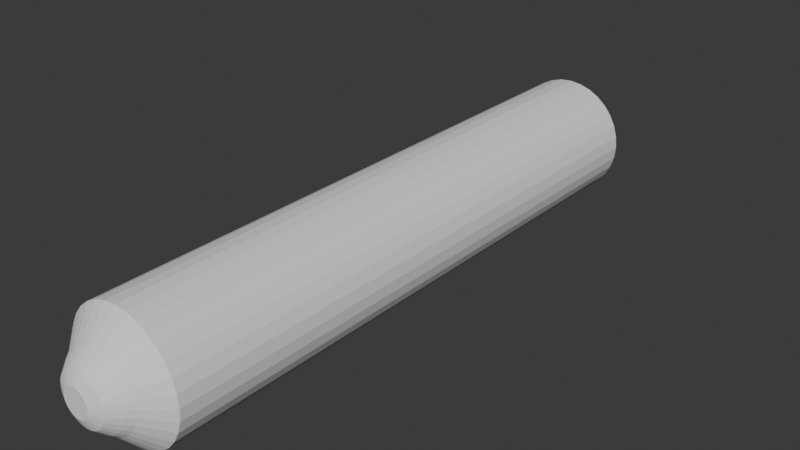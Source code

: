 # Source: stretching_hand.blend  (saved by Blender 4.0.36; exported with 4.5.12 LTS)
import bpy
from mathutils import Matrix  # noqa: F401  (used for matrix-valued properties, if any)

bpy.ops.wm.read_factory_settings(use_empty=True)
scene = bpy.context.scene
scene.name = 'Scene'

# ---- collections
col_collection = bpy.data.collections.new('Collection'); scene.collection.children.link(col_collection)

# ---- world
world_world = bpy.data.worlds.new('World'); scene.world = world_world
world_world.use_nodes = True; world_world.node_tree.nodes.clear()
_N = world_world.node_tree.nodes; _L = world_world.node_tree.links
n0 = _N.new('ShaderNodeOutputWorld'); n0.name = 'World Output'; n0.location = (300, 300)
n1 = _N.new('ShaderNodeBackground'); n1.name = 'Background'; n1.location = (10, 300)
n1.inputs[0].default_value = (0.05088, 0.05088, 0.05088, 1.0)
_L.new(n1.outputs[0], n0.inputs[0])
n0.is_active_output = True
world_world.color = (0.05088, 0.05088, 0.05088)
world_world.use_sun_shadow = False
world_world.sun_shadow_jitter_overblur = 0.0

# ---- meshes
me_cylinder = bpy.data.meshes.new('Cylinder')
me_cylinder.from_pydata([(-0.05636, 1.063, 0.03625), (0.0, -1.143, 0.04599), (-0.04445, 1.063, 0.03507), (0.008972, -1.143, 0.04511), (-0.033, 1.063, 0.0316), (0.0176, -1.143, 0.04249), (-0.02244, 1.063, 0.02596), (0.02555, -1.143, 0.03824), (-0.01319, 1.063, 0.01836), (0.03252, -1.143, 0.03252), (-0.005592, 1.063, 0.00911), (0.03824, -1.143, 0.02555), (5.044e-05, 1.063, -0.001447), (0.04249, -1.143, 0.0176), (0.003525, 1.063, -0.0129), (0.0451, -1.143, 0.008972), (0.004698, 1.063, -0.02481), (0.04599, -1.143, 9.256e-08), (0.003525, 1.063, -0.03673), (0.0451, -1.143, -0.008972), (5.044e-05, 1.063, -0.04818), (0.04249, -1.143, -0.0176), (-0.005592, 1.063, -0.05874), (0.03824, -1.143, -0.02555), (-0.01319, 1.063, -0.06799), (0.03252, -1.143, -0.03252), (-0.02244, 1.063, -0.07558), (0.02555, -1.143, -0.03824), (-0.033, 1.063, -0.08123), (0.0176, -1.143, -0.04249), (-0.04445, 1.063, -0.0847), (0.008972, -1.143, -0.0451), (-0.05636, 1.063, -0.08587), (0.0, -1.143, -0.04599), (-0.06827, 1.063, -0.0847), (-0.008972, -1.143, -0.0451), (-0.07973, 1.063, -0.08123), (-0.0176, -1.143, -0.04249), (-0.09029, 1.063, -0.07558), (-0.02555, -1.143, -0.03824), (-0.09954, 1.063, -0.06799), (-0.03252, -1.143, -0.03252), (-0.1071, 1.063, -0.05874), (-0.03824, -1.143, -0.02555), (-0.1128, 1.063, -0.04818), (-0.04249, -1.143, -0.0176), (-0.1162, 1.063, -0.03673), (-0.0451, -1.143, -0.008972), (-0.1174, 1.063, -0.02481), (-0.04599, -1.143, 9.256e-08), (-0.1162, 1.063, -0.0129), (-0.0451, -1.143, 0.008972), (-0.1128, 1.063, -0.001447), (-0.04249, -1.143, 0.0176), (-0.1071, 1.063, 0.00911), (-0.03824, -1.143, 0.02555), (-0.09954, 1.063, 0.01836), (-0.03252, -1.143, 0.03252), (-0.09029, 1.063, 0.02596), (-0.02555, -1.143, 0.03824), (-0.07973, 1.063, 0.0316), (-0.0176, -1.143, 0.04249), (-0.06827, 1.063, 0.03507), (-0.008972, -1.143, 0.04511), (0.03983, -1.002, 0.2002), (0.0, -1.002, 0.2042), (0.07813, -1.002, 0.1886), (0.1134, -1.002, 0.1697), (0.1444, -1.002, 0.1444), (0.1697, -1.002, 0.1134), (0.1886, -1.002, 0.07813), (0.2002, -1.002, 0.03983), (0.2042, -1.002, 7.577e-08), (0.2002, -1.002, -0.03983), (0.1886, -1.002, -0.07812), (0.1697, -1.002, -0.1134), (0.1444, -1.002, -0.1444), (0.1134, -1.002, -0.1697), (0.07813, -1.002, -0.1886), (0.03983, -1.002, -0.2002), (0.0, -1.002, -0.2042), (-0.03983, -1.002, -0.2002), (-0.07813, -1.002, -0.1886), (-0.1134, -1.002, -0.1697), (-0.1444, -1.002, -0.1444), (-0.1697, -1.002, -0.1134), (-0.1886, -1.002, -0.07812), (-0.2002, -1.002, -0.03983), (-0.2042, -1.002, 7.577e-08), (-0.2002, -1.002, 0.03983), (-0.1886, -1.002, 0.07813), (-0.1697, -1.002, 0.1134), (-0.1444, -1.002, 0.1444), (-0.1134, -1.002, 0.1697), (-0.07813, -1.002, 0.1886), (-0.03983, -1.002, 0.2002), (0.02533, -1.07, 0.1273), (0.0, -1.07, 0.1298), (0.04968, -1.07, 0.1199), (0.07213, -1.07, 0.108), (0.0918, -1.07, 0.0918), (0.108, -1.07, 0.07213), (0.1199, -1.07, 0.04968), (0.1273, -1.07, 0.02533), (0.1298, -1.07, 8.382e-08), (0.1273, -1.07, -0.02533), (0.1199, -1.07, -0.04968), (0.108, -1.07, -0.07213), (0.0918, -1.07, -0.0918), (0.07213, -1.07, -0.108), (0.04968, -1.07, -0.1199), (0.02533, -1.07, -0.1273), (0.0, -1.07, -0.1298), (-0.02533, -1.07, -0.1273), (-0.04968, -1.07, -0.1199), (-0.07213, -1.07, -0.108), (-0.0918, -1.07, -0.0918), (-0.108, -1.07, -0.07213), (-0.1199, -1.07, -0.04968), (-0.1273, -1.07, -0.02533), (-0.1298, -1.07, 8.382e-08), (-0.1273, -1.07, 0.02533), (-0.1199, -1.07, 0.04968), (-0.108, -1.07, 0.07213), (-0.0918, -1.07, 0.0918), (-0.07213, -1.07, 0.108), (-0.04968, -1.07, 0.1199), (-0.02533, -1.07, 0.1273), (0.02188, -1.093, 0.11), (0.0, -1.093, 0.1122), (0.04293, -1.093, 0.1036), (0.06232, -1.093, 0.09327), (0.07932, -1.093, 0.07932), (0.09327, -1.093, 0.06232), (0.1036, -1.093, 0.04293), (0.11, -1.093, 0.02188), (0.1122, -1.093, 8.658e-08), (0.11, -1.093, -0.02188), (0.1036, -1.093, -0.04293), (0.09327, -1.093, -0.06232), (0.07932, -1.093, -0.07932), (0.06232, -1.093, -0.09327), (0.04293, -1.093, -0.1036), (0.02188, -1.093, -0.11), (0.0, -1.093, -0.1122), (-0.02188, -1.093, -0.11), (-0.04293, -1.093, -0.1036), (-0.06232, -1.093, -0.09327), (-0.07932, -1.093, -0.07932), (-0.09327, -1.093, -0.06232), (-0.1036, -1.093, -0.04293), (-0.11, -1.093, -0.02188), (-0.1122, -1.093, 8.658e-08), (-0.11, -1.093, 0.02188), (-0.1036, -1.093, 0.04293), (-0.09327, -1.093, 0.06232), (-0.07932, -1.093, 0.07932), (-0.06232, -1.093, 0.09327), (-0.04293, -1.093, 0.1036), (-0.02188, -1.093, 0.11), (0.01609, -1.126, 0.08089), (0.0, -1.126, 0.08248), (0.03156, -1.126, 0.0762), (0.04582, -1.126, 0.06858), (0.05832, -1.126, 0.05832), (0.06858, -1.126, 0.04582), (0.0762, -1.126, 0.03156), (0.08089, -1.126, 0.01609), (0.08248, -1.126, 9.05e-08), (0.08089, -1.126, -0.01609), (0.0762, -1.126, -0.03156), (0.06858, -1.126, -0.04582), (0.05832, -1.126, -0.05832), (0.04582, -1.126, -0.06858), (0.03156, -1.126, -0.0762), (0.01609, -1.126, -0.08089), (0.0, -1.126, -0.08248), (-0.01609, -1.126, -0.08089), (-0.03156, -1.126, -0.0762), (-0.04582, -1.126, -0.06858), (-0.05832, -1.126, -0.05832), (-0.06858, -1.126, -0.04582), (-0.0762, -1.126, -0.03156), (-0.08089, -1.126, -0.01609), (-0.08248, -1.126, 9.05e-08), (-0.08089, -1.126, 0.01609), (-0.0762, -1.126, 0.03156), (-0.06858, -1.126, 0.04582), (-0.05832, -1.126, 0.05832), (-0.04582, -1.126, 0.06858), (-0.03156, -1.126, 0.0762), (-0.01609, -1.126, 0.08089), (-0.006103, 1.007, 0.2015), (0.03372, 1.007, 0.1975), (0.07202, 1.007, 0.1859), (0.1073, 1.007, 0.1671), (0.1383, 1.007, 0.1417), (0.1636, 1.007, 0.1107), (0.1825, 1.007, 0.07544), (0.1941, 1.007, 0.03714), (0.198, 1.007, -0.002687), (0.1941, 1.007, -0.04251), (0.1825, 1.007, -0.08081), (0.1636, 1.007, -0.1161), (0.1383, 1.007, -0.147), (0.1073, 1.007, -0.1724), (0.07202, 1.007, -0.1913), (0.03372, 1.007, -0.2029), (-0.006103, 1.007, -0.2068), (-0.04593, 1.007, -0.2029), (-0.08423, 1.007, -0.1913), (-0.1195, 1.007, -0.1724), (-0.1505, 1.007, -0.147), (-0.1758, 1.007, -0.1161), (-0.1947, 1.007, -0.08081), (-0.2063, 1.007, -0.04251), (-0.2103, 1.007, -0.002687), (-0.2063, 1.007, 0.03714), (-0.1947, 1.007, 0.07544), (-0.1758, 1.007, 0.1107), (-0.1505, 1.007, 0.1417), (-0.1195, 1.007, 0.1671), (-0.08423, 1.007, 0.1859), (-0.04593, 1.007, 0.1975), (-0.01671, 1.019, 0.1687), (0.01764, 1.019, 0.1653), (0.05067, 1.019, 0.1553), (0.0811, 1.019, 0.139), (0.1078, 1.019, 0.1171), (0.1297, 1.019, 0.09046), (0.1459, 1.019, 0.06002), (0.156, 1.019, 0.02699), (0.1593, 1.019, -0.007355), (0.156, 1.019, -0.0417), (0.1459, 1.019, -0.07473), (0.1297, 1.019, -0.1052), (0.1078, 1.019, -0.1318), (0.0811, 1.019, -0.1537), (0.05067, 1.019, -0.17), (0.01764, 1.019, -0.18), (-0.01671, 1.019, -0.1834), (-0.05105, 1.019, -0.18), (-0.08408, 1.019, -0.17), (-0.1145, 1.019, -0.1537), (-0.1412, 1.019, -0.1318), (-0.1631, 1.019, -0.1052), (-0.1794, 1.019, -0.07473), (-0.1894, 1.019, -0.0417), (-0.1928, 1.019, -0.007355), (-0.1894, 1.019, 0.02699), (-0.1794, 1.019, 0.06002), (-0.1631, 1.019, 0.09046), (-0.1412, 1.019, 0.1171), (-0.1145, 1.019, 0.139), (-0.08408, 1.019, 0.1553), (-0.05105, 1.019, 0.1653), (-0.02789, 1.031, 0.1393), (0.001689, 1.031, 0.1364), (0.03013, 1.031, 0.1278), (0.05634, 1.031, 0.1138), (0.07932, 1.031, 0.09493), (0.09817, 1.031, 0.07195), (0.1122, 1.031, 0.04574), (0.1208, 1.031, 0.0173), (0.1237, 1.031, -0.01228), (0.1208, 1.031, -0.04186), (0.1122, 1.031, -0.0703), (0.09817, 1.031, -0.09651), (0.07932, 1.031, -0.1195), (0.05634, 1.031, -0.1383), (0.03013, 1.031, -0.1523), (0.001689, 1.031, -0.161), (-0.02789, 1.031, -0.1639), (-0.05747, 1.031, -0.161), (-0.08591, 1.031, -0.1523), (-0.1121, 1.031, -0.1383), (-0.1351, 1.031, -0.1195), (-0.1539, 1.031, -0.09651), (-0.168, 1.031, -0.0703), (-0.1766, 1.031, -0.04186), (-0.1795, 1.031, -0.01228), (-0.1766, 1.031, 0.0173), (-0.168, 1.031, 0.04574), (-0.1539, 1.031, 0.07195), (-0.1351, 1.031, 0.09493), (-0.1121, 1.031, 0.1138), (-0.08591, 1.031, 0.1278), (-0.05747, 1.031, 0.1364), (-0.04045, 1.045, 0.1063), (-0.01624, 1.045, 0.1039), (0.007034, 1.045, 0.09683), (0.02849, 1.045, 0.08536), (0.04729, 1.045, 0.06993), (0.06272, 1.045, 0.05113), (0.07419, 1.045, 0.02968), (0.08125, 1.045, 0.006399), (0.08363, 1.045, -0.01781), (0.08125, 1.045, -0.04202), (0.07419, 1.045, -0.06529), (0.06272, 1.045, -0.08675), (0.04729, 1.045, -0.1055), (0.02849, 1.045, -0.121), (0.007034, 1.045, -0.1324), (-0.01624, 1.045, -0.1395), (-0.04045, 1.045, -0.1419), (-0.06466, 1.045, -0.1395), (-0.08794, 1.045, -0.1324), (-0.1094, 1.045, -0.121), (-0.1282, 1.045, -0.1055), (-0.1436, 1.045, -0.08675), (-0.1551, 1.045, -0.06529), (-0.1622, 1.045, -0.04202), (-0.1645, 1.045, -0.01781), (-0.1622, 1.045, 0.006399), (-0.1551, 1.045, 0.02968), (-0.1436, 1.045, 0.05113), (-0.1282, 1.045, 0.06993), (-0.1094, 1.045, 0.08536), (-0.08794, 1.045, 0.09683), (-0.06466, 1.045, 0.1039), (-0.0527, 1.059, 0.06582), (-0.03533, 1.059, 0.06411), (-0.01863, 1.059, 0.05904), (-0.003243, 1.059, 0.05082), (0.01025, 1.059, 0.03975), (0.02132, 1.059, 0.02626), (0.02954, 1.059, 0.01087), (0.03461, 1.059, -0.005834), (0.03632, 1.059, -0.0232), (0.03461, 1.059, -0.04057), (0.02954, 1.059, -0.05727), (0.02132, 1.059, -0.07266), (0.01025, 1.059, -0.08615), (-0.003243, 1.059, -0.09722), (-0.01863, 1.059, -0.1054), (-0.03533, 1.059, -0.1105), (-0.0527, 1.059, -0.1122), (-0.07007, 1.059, -0.1105), (-0.08677, 1.059, -0.1054), (-0.1022, 1.059, -0.09722), (-0.1156, 1.059, -0.08615), (-0.1267, 1.059, -0.07266), (-0.1349, 1.059, -0.05727), (-0.14, 1.059, -0.04057), (-0.1417, 1.059, -0.0232), (-0.14, 1.059, -0.005834), (-0.1349, 1.059, 0.01087), (-0.1267, 1.059, 0.02626), (-0.1156, 1.059, 0.03975), (-0.1022, 1.059, 0.05082), (-0.08677, 1.059, 0.05904), (-0.07007, 1.059, 0.06411)], [], [(192, 65, 64, 193), (193, 64, 66, 194), (194, 66, 67, 195), (195, 67, 68, 196), (196, 68, 69, 197), (197, 69, 70, 198), (198, 70, 71, 199), (199, 71, 72, 200), (200, 72, 73, 201), (201, 73, 74, 202), (202, 74, 75, 203), (203, 75, 76, 204), (204, 76, 77, 205), (205, 77, 78, 206), (206, 78, 79, 207), (207, 79, 80, 208), (208, 80, 81, 209), (209, 81, 82, 210), (210, 82, 83, 211), (211, 83, 84, 212), (212, 84, 85, 213), (213, 85, 86, 214), (214, 86, 87, 215), (215, 87, 88, 216), (216, 88, 89, 217), (217, 89, 90, 218), (218, 90, 91, 219), (219, 91, 92, 220), (220, 92, 93, 221), (221, 93, 94, 222), (3, 1, 63, 61, 59, 57, 55, 53, 51, 49, 47, 45, 43, 41, 39, 37, 35, 33, 31, 29, 27, 25, 23, 21, 19, 17, 15, 13, 11, 9, 7, 5), (222, 94, 95, 223), (223, 95, 65, 192), (0, 2, 4, 6, 8, 10, 12, 14, 16, 18, 20, 22, 24, 26, 28, 30, 32, 34, 36, 38, 40, 42, 44, 46, 48, 50, 52, 54, 56, 58, 60, 62), (97, 96, 64, 65), (96, 98, 66, 64), (98, 99, 67, 66), (99, 100, 68, 67), (100, 101, 69, 68), (101, 102, 70, 69), (102, 103, 71, 70), (103, 104, 72, 71), (104, 105, 73, 72), (105, 106, 74, 73), (106, 107, 75, 74), (107, 108, 76, 75), (108, 109, 77, 76), (109, 110, 78, 77), (110, 111, 79, 78), (111, 112, 80, 79), (112, 113, 81, 80), (113, 114, 82, 81), (114, 115, 83, 82), (115, 116, 84, 83), (116, 117, 85, 84), (117, 118, 86, 85), (118, 119, 87, 86), (119, 120, 88, 87), (120, 121, 89, 88), (121, 122, 90, 89), (122, 123, 91, 90), (123, 124, 92, 91), (124, 125, 93, 92), (125, 126, 94, 93), (126, 127, 95, 94), (127, 97, 65, 95), (129, 128, 96, 97), (128, 130, 98, 96), (130, 131, 99, 98), (131, 132, 100, 99), (132, 133, 101, 100), (133, 134, 102, 101), (134, 135, 103, 102), (135, 136, 104, 103), (136, 137, 105, 104), (137, 138, 106, 105), (138, 139, 107, 106), (139, 140, 108, 107), (140, 141, 109, 108), (141, 142, 110, 109), (142, 143, 111, 110), (143, 144, 112, 111), (144, 145, 113, 112), (145, 146, 114, 113), (146, 147, 115, 114), (147, 148, 116, 115), (148, 149, 117, 116), (149, 150, 118, 117), (150, 151, 119, 118), (151, 152, 120, 119), (152, 153, 121, 120), (153, 154, 122, 121), (154, 155, 123, 122), (155, 156, 124, 123), (156, 157, 125, 124), (157, 158, 126, 125), (158, 159, 127, 126), (159, 129, 97, 127), (161, 160, 128, 129), (160, 162, 130, 128), (162, 163, 131, 130), (163, 164, 132, 131), (164, 165, 133, 132), (165, 166, 134, 133), (166, 167, 135, 134), (167, 168, 136, 135), (168, 169, 137, 136), (169, 170, 138, 137), (170, 171, 139, 138), (171, 172, 140, 139), (172, 173, 141, 140), (173, 174, 142, 141), (174, 175, 143, 142), (175, 176, 144, 143), (176, 177, 145, 144), (177, 178, 146, 145), (178, 179, 147, 146), (179, 180, 148, 147), (180, 181, 149, 148), (181, 182, 150, 149), (182, 183, 151, 150), (183, 184, 152, 151), (184, 185, 153, 152), (185, 186, 154, 153), (186, 187, 155, 154), (187, 188, 156, 155), (188, 189, 157, 156), (189, 190, 158, 157), (190, 191, 159, 158), (191, 161, 129, 159), (1, 3, 160, 161), (3, 5, 162, 160), (5, 7, 163, 162), (7, 9, 164, 163), (9, 11, 165, 164), (11, 13, 166, 165), (13, 15, 167, 166), (15, 17, 168, 167), (17, 19, 169, 168), (19, 21, 170, 169), (21, 23, 171, 170), (23, 25, 172, 171), (25, 27, 173, 172), (27, 29, 174, 173), (29, 31, 175, 174), (31, 33, 176, 175), (33, 35, 177, 176), (35, 37, 178, 177), (37, 39, 179, 178), (39, 41, 180, 179), (41, 43, 181, 180), (43, 45, 182, 181), (45, 47, 183, 182), (47, 49, 184, 183), (49, 51, 185, 184), (51, 53, 186, 185), (53, 55, 187, 186), (55, 57, 188, 187), (57, 59, 189, 188), (59, 61, 190, 189), (61, 63, 191, 190), (63, 1, 161, 191), (225, 224, 192, 193), (226, 225, 193, 194), (227, 226, 194, 195), (228, 227, 195, 196), (229, 228, 196, 197), (230, 229, 197, 198), (231, 230, 198, 199), (232, 231, 199, 200), (233, 232, 200, 201), (234, 233, 201, 202), (235, 234, 202, 203), (236, 235, 203, 204), (237, 236, 204, 205), (238, 237, 205, 206), (239, 238, 206, 207), (240, 239, 207, 208), (241, 240, 208, 209), (242, 241, 209, 210), (243, 242, 210, 211), (244, 243, 211, 212), (245, 244, 212, 213), (246, 245, 213, 214), (247, 246, 214, 215), (248, 247, 215, 216), (249, 248, 216, 217), (250, 249, 217, 218), (251, 250, 218, 219), (252, 251, 219, 220), (253, 252, 220, 221), (254, 253, 221, 222), (255, 254, 222, 223), (224, 255, 223, 192), (257, 256, 224, 225), (258, 257, 225, 226), (259, 258, 226, 227), (260, 259, 227, 228), (261, 260, 228, 229), (262, 261, 229, 230), (263, 262, 230, 231), (264, 263, 231, 232), (265, 264, 232, 233), (266, 265, 233, 234), (267, 266, 234, 235), (268, 267, 235, 236), (269, 268, 236, 237), (270, 269, 237, 238), (271, 270, 238, 239), (272, 271, 239, 240), (273, 272, 240, 241), (274, 273, 241, 242), (275, 274, 242, 243), (276, 275, 243, 244), (277, 276, 244, 245), (278, 277, 245, 246), (279, 278, 246, 247), (280, 279, 247, 248), (281, 280, 248, 249), (282, 281, 249, 250), (283, 282, 250, 251), (284, 283, 251, 252), (285, 284, 252, 253), (286, 285, 253, 254), (287, 286, 254, 255), (256, 287, 255, 224), (289, 288, 256, 257), (290, 289, 257, 258), (291, 290, 258, 259), (292, 291, 259, 260), (293, 292, 260, 261), (294, 293, 261, 262), (295, 294, 262, 263), (296, 295, 263, 264), (297, 296, 264, 265), (298, 297, 265, 266), (299, 298, 266, 267), (300, 299, 267, 268), (301, 300, 268, 269), (302, 301, 269, 270), (303, 302, 270, 271), (304, 303, 271, 272), (305, 304, 272, 273), (306, 305, 273, 274), (307, 306, 274, 275), (308, 307, 275, 276), (309, 308, 276, 277), (310, 309, 277, 278), (311, 310, 278, 279), (312, 311, 279, 280), (313, 312, 280, 281), (314, 313, 281, 282), (315, 314, 282, 283), (316, 315, 283, 284), (317, 316, 284, 285), (318, 317, 285, 286), (319, 318, 286, 287), (288, 319, 287, 256), (321, 320, 288, 289), (322, 321, 289, 290), (323, 322, 290, 291), (324, 323, 291, 292), (325, 324, 292, 293), (326, 325, 293, 294), (327, 326, 294, 295), (328, 327, 295, 296), (329, 328, 296, 297), (330, 329, 297, 298), (331, 330, 298, 299), (332, 331, 299, 300), (333, 332, 300, 301), (334, 333, 301, 302), (335, 334, 302, 303), (336, 335, 303, 304), (337, 336, 304, 305), (338, 337, 305, 306), (339, 338, 306, 307), (340, 339, 307, 308), (341, 340, 308, 309), (342, 341, 309, 310), (343, 342, 310, 311), (344, 343, 311, 312), (345, 344, 312, 313), (346, 345, 313, 314), (347, 346, 314, 315), (348, 347, 315, 316), (349, 348, 316, 317), (350, 349, 317, 318), (351, 350, 318, 319), (320, 351, 319, 288), (2, 0, 320, 321), (4, 2, 321, 322), (6, 4, 322, 323), (8, 6, 323, 324), (10, 8, 324, 325), (12, 10, 325, 326), (14, 12, 326, 327), (16, 14, 327, 328), (18, 16, 328, 329), (20, 18, 329, 330), (22, 20, 330, 331), (24, 22, 331, 332), (26, 24, 332, 333), (28, 26, 333, 334), (30, 28, 334, 335), (32, 30, 335, 336), (34, 32, 336, 337), (36, 34, 337, 338), (38, 36, 338, 339), (40, 38, 339, 340), (42, 40, 340, 341), (44, 42, 341, 342), (46, 44, 342, 343), (48, 46, 343, 344), (50, 48, 344, 345), (52, 50, 345, 346), (54, 52, 346, 347), (56, 54, 347, 348), (58, 56, 348, 349), (60, 58, 349, 350), (62, 60, 350, 351), (0, 62, 351, 320)])
_uv = me_cylinder.uv_layers.new(name='UVMap')
_uv.uv.foreach_set('vector', [1.0, 0.5, 1.0, 1.0, 0.9688, 1.0, 0.9688, 0.5, 0.9688, 0.5, 0.9688, 1.0, 0.9375, 1.0, 0.9375, 0.5, 0.9375, 0.5, 0.9375, 1.0, 0.9062, 1.0, 0.9062, 0.5, 0.9062, 0.5, 0.9062, 1.0, 0.875, 1.0, 0.875, 0.5, 0.875, 0.5, 0.875, 1.0, 0.8438, 1.0, 0.8438, 0.5, 0.8438, 0.5, 0.8438, 1.0, 0.8125, 1.0, 0.8125, 0.5, 0.8125, 0.5, 0.8125, 1.0, 0.7812, 1.0, 0.7812, 0.5, 0.7812, 0.5, 0.7812, 1.0, 0.75, 1.0, 0.75, 0.5, 0.75, 0.5, 0.75, 1.0, 0.7188, 1.0, 0.7188, 0.5, 0.7188, 0.5, 0.7188, 1.0, 0.6875, 1.0, 0.6875, 0.5, 0.6875, 0.5, 0.6875, 1.0, 0.6562, 1.0, 0.6562, 0.5, 0.6562, 0.5, 0.6562, 1.0, 0.625, 1.0, 0.625, 0.5, 0.625, 0.5, 0.625, 1.0, 0.5938, 1.0, 0.5938, 0.5, 0.5938, 0.5, 0.5938, 1.0, 0.5625, 1.0, 0.5625, 0.5, 0.5625, 0.5, 0.5625, 1.0, 0.5312, 1.0, 0.5312, 0.5, 0.5312, 0.5, 0.5312, 1.0, 0.5, 1.0, 0.5, 0.5, 0.5, 0.5, 0.5, 1.0, 0.4688, 1.0, 0.4688, 0.5, 0.4688, 0.5, 0.4688, 1.0, 0.4375, 1.0, 0.4375, 0.5, 0.4375, 0.5, 0.4375, 1.0, 0.4062, 1.0, 0.4062, 0.5, 0.4062, 0.5, 0.4062, 1.0, 0.375, 1.0, 0.375, 0.5, 0.375, 0.5, 0.375, 1.0, 0.3438, 1.0, 0.3438, 0.5, 0.3438, 0.5, 0.3438, 1.0, 0.3125, 1.0, 0.3125, 0.5, 0.3125, 0.5, 0.3125, 1.0, 0.2812, 1.0, 0.2812, 0.5, 0.2812, 0.5, 0.2812, 1.0, 0.25, 1.0, 0.25, 0.5, 0.25, 0.5, 0.25, 1.0, 0.2188, 1.0, 0.2188, 0.5, 0.2188, 0.5, 0.2188, 1.0, 0.1875, 1.0, 0.1875, 0.5, 0.1875, 0.5, 0.1875, 1.0, 0.1562, 1.0, 0.1562, 0.5, 0.1562, 0.5, 0.1562, 1.0, 0.125, 1.0, 0.125, 0.5, 0.125, 0.5, 0.125, 1.0, 0.09375, 1.0, 0.09375, 0.5, 0.09375, 0.5, 0.09375, 1.0, 0.0625, 1.0, 0.0625, 0.5, 0.2605, 0.303, 0.25, 0.3041, 0.2395, 0.303, 0.2293, 0.2999, 0.22, 0.295, 0.2118, 0.2882, 0.205, 0.28, 0.2001, 0.2707, 0.197, 0.2605, 0.1959, 0.25, 0.197, 0.2395, 0.2001, 0.2293, 0.205, 0.22, 0.2118, 0.2118, 0.22, 0.205, 0.2293, 0.2001, 0.2395, 0.197, 0.25, 0.1959, 0.2605, 0.197, 0.2707, 0.2001, 0.28, 0.205, 0.2882, 0.2118, 0.295, 0.22, 0.2999, 0.2293, 0.303, 0.2395, 0.3041, 0.25, 0.303, 0.2605, 0.2999, 0.2707, 0.295, 0.28, 0.2882, 0.2882, 0.28, 0.295, 0.2707, 0.2999, 0.0625, 0.5, 0.0625, 1.0, 0.03125, 1.0, 0.03125, 0.5, 0.03125, 0.5, 0.03125, 1.0, 0.0, 1.0, 0.0, 0.5, 0.75, 0.3218, 0.764, 0.3204, 0.7775, 0.3163, 0.7899, 0.3097, 0.8008, 0.3008, 0.8097, 0.2899, 0.8163, 0.2775, 0.8204, 0.264, 0.8218, 0.25, 0.8204, 0.236, 0.8163, 0.2225, 0.8097, 0.2101, 0.8008, 0.1992, 0.7899, 0.1903, 0.7775, 0.1837, 0.764, 0.1796, 0.75, 0.1782, 0.736, 0.1796, 0.7225, 0.1837, 0.7101, 0.1903, 0.6992, 0.1992, 0.6903, 0.2101, 0.6837, 0.2225, 0.6796, 0.236, 0.6782, 0.25, 0.6796, 0.264, 0.6837, 0.2775, 0.6903, 0.2899, 0.6992, 0.3008, 0.7101, 0.3097, 0.7225, 0.3163, 0.736, 0.3204, 0.25, 0.4026, 0.2798, 0.3997, 0.2968, 0.4854, 0.25, 0.49, 0.2798, 0.3997, 0.3084, 0.391, 0.3418, 0.4717, 0.2968, 0.4854, 0.3084, 0.391, 0.3348, 0.3769, 0.3833, 0.4496, 0.3418, 0.4717, 0.3348, 0.3769, 0.3579, 0.3579, 0.4197, 0.4197, 0.3833, 0.4496, 0.3579, 0.3579, 0.3769, 0.3348, 0.4496, 0.3833, 0.4197, 0.4197, 0.3769, 0.3348, 0.391, 0.3084, 0.4717, 0.3418, 0.4496, 0.3833, 0.391, 0.3084, 0.3997, 0.2798, 0.4854, 0.2968, 0.4717, 0.3418, 0.3997, 0.2798, 0.4026, 0.25, 0.49, 0.25, 0.4854, 0.2968, 0.4026, 0.25, 0.3997, 0.2202, 0.4854, 0.2032, 0.49, 0.25, 0.3997, 0.2202, 0.391, 0.1916, 0.4717, 0.1582, 0.4854, 0.2032, 0.391, 0.1916, 0.3769, 0.1652, 0.4496, 0.1167, 0.4717, 0.1582, 0.3769, 0.1652, 0.3579, 0.1421, 0.4197, 0.08029, 0.4496, 0.1167, 0.3579, 0.1421, 0.3348, 0.1231, 0.3833, 0.05045, 0.4197, 0.08029, 0.3348, 0.1231, 0.3084, 0.109, 0.3418, 0.02827, 0.3833, 0.05045, 0.3084, 0.109, 0.2798, 0.1003, 0.2968, 0.01461, 0.3418, 0.02827, 0.2798, 0.1003, 0.25, 0.09737, 0.25, 0.01, 0.2968, 0.01461, 0.25, 0.09737, 0.2202, 0.1003, 0.2032, 0.01461, 0.25, 0.01, 0.2202, 0.1003, 0.1916, 0.109, 0.1582, 0.02827, 0.2032, 0.01461, 0.1916, 0.109, 0.1652, 0.1231, 0.1167, 0.05045, 0.1582, 0.02827, 0.1652, 0.1231, 0.1421, 0.1421, 0.08029, 0.08029, 0.1167, 0.05045, 0.1421, 0.1421, 0.1231, 0.1652, 0.05045, 0.1167, 0.08029, 0.08029, 0.1231, 0.1652, 0.109, 0.1916, 0.02827, 0.1582, 0.05045, 0.1167, 0.109, 0.1916, 0.1003, 0.2202, 0.01461, 0.2032, 0.02827, 0.1582, 0.1003, 0.2202, 0.09737, 0.25, 0.01, 0.25, 0.01461, 0.2032, 0.09737, 0.25, 0.1003, 0.2798, 0.01461, 0.2968, 0.01, 0.25, 0.1003, 0.2798, 0.109, 0.3084, 0.02827, 0.3418, 0.01461, 0.2968, 0.109, 0.3084, 0.1231, 0.3348, 0.05045, 0.3833, 0.02827, 0.3418, 0.1231, 0.3348, 0.1421, 0.3579, 0.08029, 0.4197, 0.05045, 0.3833, 0.1421, 0.3579, 0.1652, 0.3769, 0.1167, 0.4496, 0.08029, 0.4197, 0.1652, 0.3769, 0.1916, 0.391, 0.1582, 0.4717, 0.1167, 0.4496, 0.1916, 0.391, 0.2202, 0.3997, 0.2032, 0.4854, 0.1582, 0.4717, 0.2202, 0.3997, 0.25, 0.4026, 0.25, 0.49, 0.2032, 0.4854, 0.25, 0.3819, 0.2757, 0.3793, 0.2798, 0.3997, 0.25, 0.4026, 0.2757, 0.3793, 0.3005, 0.3718, 0.3084, 0.391, 0.2798, 0.3997, 0.3005, 0.3718, 0.3233, 0.3596, 0.3348, 0.3769, 0.3084, 0.391, 0.3233, 0.3596, 0.3432, 0.3432, 0.3579, 0.3579, 0.3348, 0.3769, 0.3432, 0.3432, 0.3596, 0.3233, 0.3769, 0.3348, 0.3579, 0.3579, 0.3596, 0.3233, 0.3718, 0.3005, 0.391, 0.3084, 0.3769, 0.3348, 0.3718, 0.3005, 0.3793, 0.2757, 0.3997, 0.2798, 0.391, 0.3084, 0.3793, 0.2757, 0.3819, 0.25, 0.4026, 0.25, 0.3997, 0.2798, 0.3819, 0.25, 0.3793, 0.2243, 0.3997, 0.2202, 0.4026, 0.25, 0.3793, 0.2243, 0.3718, 0.1995, 0.391, 0.1916, 0.3997, 0.2202, 0.3718, 0.1995, 0.3596, 0.1767, 0.3769, 0.1652, 0.391, 0.1916, 0.3596, 0.1767, 0.3432, 0.1568, 0.3579, 0.1421, 0.3769, 0.1652, 0.3432, 0.1568, 0.3233, 0.1404, 0.3348, 0.1231, 0.3579, 0.1421, 0.3233, 0.1404, 0.3005, 0.1282, 0.3084, 0.109, 0.3348, 0.1231, 0.3005, 0.1282, 0.2757, 0.1207, 0.2798, 0.1003, 0.3084, 0.109, 0.2757, 0.1207, 0.25, 0.1181, 0.25, 0.09737, 0.2798, 0.1003, 0.25, 0.1181, 0.2243, 0.1207, 0.2202, 0.1003, 0.25, 0.09737, 0.2243, 0.1207, 0.1995, 0.1282, 0.1916, 0.109, 0.2202, 0.1003, 0.1995, 0.1282, 0.1767, 0.1404, 0.1652, 0.1231, 0.1916, 0.109, 0.1767, 0.1404, 0.1568, 0.1568, 0.1421, 0.1421, 0.1652, 0.1231, 0.1568, 0.1568, 0.1404, 0.1767, 0.1231, 0.1652, 0.1421, 0.1421, 0.1404, 0.1767, 0.1282, 0.1995, 0.109, 0.1916, 0.1231, 0.1652, 0.1282, 0.1995, 0.1207, 0.2243, 0.1003, 0.2202, 0.109, 0.1916, 0.1207, 0.2243, 0.1181, 0.25, 0.09737, 0.25, 0.1003, 0.2202, 0.1181, 0.25, 0.1207, 0.2757, 0.1003, 0.2798, 0.09737, 0.25, 0.1207, 0.2757, 0.1282, 0.3005, 0.109, 0.3084, 0.1003, 0.2798, 0.1282, 0.3005, 0.1404, 0.3233, 0.1231, 0.3348, 0.109, 0.3084, 0.1404, 0.3233, 0.1568, 0.3432, 0.1421, 0.3579, 0.1231, 0.3348, 0.1568, 0.3432, 0.1767, 0.3596, 0.1652, 0.3769, 0.1421, 0.3579, 0.1767, 0.3596, 0.1995, 0.3718, 0.1916, 0.391, 0.1652, 0.3769, 0.1995, 0.3718, 0.2243, 0.3793, 0.2202, 0.3997, 0.1916, 0.391, 0.2243, 0.3793, 0.25, 0.3819, 0.25, 0.4026, 0.2202, 0.3997, 0.25, 0.347, 0.2689, 0.3451, 0.2757, 0.3793, 0.25, 0.3819, 0.2689, 0.3451, 0.2871, 0.3396, 0.3005, 0.3718, 0.2757, 0.3793, 0.2871, 0.3396, 0.3039, 0.3306, 0.3233, 0.3596, 0.3005, 0.3718, 0.3039, 0.3306, 0.3186, 0.3186, 0.3432, 0.3432, 0.3233, 0.3596, 0.3186, 0.3186, 0.3306, 0.3039, 0.3596, 0.3233, 0.3432, 0.3432, 0.3306, 0.3039, 0.3396, 0.2871, 0.3718, 0.3005, 0.3596, 0.3233, 0.3396, 0.2871, 0.3451, 0.2689, 0.3793, 0.2757, 0.3718, 0.3005, 0.3451, 0.2689, 0.347, 0.25, 0.3819, 0.25, 0.3793, 0.2757, 0.347, 0.25, 0.3451, 0.2311, 0.3793, 0.2243, 0.3819, 0.25, 0.3451, 0.2311, 0.3396, 0.2129, 0.3718, 0.1995, 0.3793, 0.2243, 0.3396, 0.2129, 0.3306, 0.1961, 0.3596, 0.1767, 0.3718, 0.1995, 0.3306, 0.1961, 0.3186, 0.1814, 0.3432, 0.1568, 0.3596, 0.1767, 0.3186, 0.1814, 0.3039, 0.1694, 0.3233, 0.1404, 0.3432, 0.1568, 0.3039, 0.1694, 0.2871, 0.1604, 0.3005, 0.1282, 0.3233, 0.1404, 0.2871, 0.1604, 0.2689, 0.1549, 0.2757, 0.1207, 0.3005, 0.1282, 0.2689, 0.1549, 0.25, 0.153, 0.25, 0.1181, 0.2757, 0.1207, 0.25, 0.153, 0.2311, 0.1549, 0.2243, 0.1207, 0.25, 0.1181, 0.2311, 0.1549, 0.2129, 0.1604, 0.1995, 0.1282, 0.2243, 0.1207, 0.2129, 0.1604, 0.1961, 0.1694, 0.1767, 0.1404, 0.1995, 0.1282, 0.1961, 0.1694, 0.1814, 0.1814, 0.1568, 0.1568, 0.1767, 0.1404, 0.1814, 0.1814, 0.1694, 0.1961, 0.1404, 0.1767, 0.1568, 0.1568, 0.1694, 0.1961, 0.1604, 0.2129, 0.1282, 0.1995, 0.1404, 0.1767, 0.1604, 0.2129, 0.1549, 0.2311, 0.1207, 0.2243, 0.1282, 0.1995, 0.1549, 0.2311, 0.153, 0.25, 0.1181, 0.25, 0.1207, 0.2243, 0.153, 0.25, 0.1549, 0.2689, 0.1207, 0.2757, 0.1181, 0.25, 0.1549, 0.2689, 0.1604, 0.2871, 0.1282, 0.3005, 0.1207, 0.2757, 0.1604, 0.2871, 0.1694, 0.3039, 0.1404, 0.3233, 0.1282, 0.3005, 0.1694, 0.3039, 0.1814, 0.3186, 0.1568, 0.3432, 0.1404, 0.3233, 0.1814, 0.3186, 0.1961, 0.3306, 0.1767, 0.3596, 0.1568, 0.3432, 0.1961, 0.3306, 0.2129, 0.3396, 0.1995, 0.3718, 0.1767, 0.3596, 0.2129, 0.3396, 0.2311, 0.3451, 0.2243, 0.3793, 0.1995, 0.3718, 0.2311, 0.3451, 0.25, 0.347, 0.25, 0.3819, 0.2243, 0.3793, 0.25, 0.3041, 0.2605, 0.303, 0.2689, 0.3451, 0.25, 0.347, 0.2605, 0.303, 0.2707, 0.2999, 0.2871, 0.3396, 0.2689, 0.3451, 0.2707, 0.2999, 0.28, 0.295, 0.3039, 0.3306, 0.2871, 0.3396, 0.28, 0.295, 0.2882, 0.2882, 0.3186, 0.3186, 0.3039, 0.3306, 0.2882, 0.2882, 0.295, 0.28, 0.3306, 0.3039, 0.3186, 0.3186, 0.295, 0.28, 0.2999, 0.2707, 0.3396, 0.2871, 0.3306, 0.3039, 0.2999, 0.2707, 0.303, 0.2605, 0.3451, 0.2689, 0.3396, 0.2871, 0.303, 0.2605, 0.3041, 0.25, 0.347, 0.25, 0.3451, 0.2689, 0.3041, 0.25, 0.303, 0.2395, 0.3451, 0.2311, 0.347, 0.25, 0.303, 0.2395, 0.2999, 0.2293, 0.3396, 0.2129, 0.3451, 0.2311, 0.2999, 0.2293, 0.295, 0.22, 0.3306, 0.1961, 0.3396, 0.2129, 0.295, 0.22, 0.2882, 0.2118, 0.3186, 0.1814, 0.3306, 0.1961, 0.2882, 0.2118, 0.28, 0.205, 0.3039, 0.1694, 0.3186, 0.1814, 0.28, 0.205, 0.2707, 0.2001, 0.2871, 0.1604, 0.3039, 0.1694, 0.2707, 0.2001, 0.2605, 0.197, 0.2689, 0.1549, 0.2871, 0.1604, 0.2605, 0.197, 0.25, 0.1959, 0.25, 0.153, 0.2689, 0.1549, 0.25, 0.1959, 0.2395, 0.197, 0.2311, 0.1549, 0.25, 0.153, 0.2395, 0.197, 0.2293, 0.2001, 0.2129, 0.1604, 0.2311, 0.1549, 0.2293, 0.2001, 0.22, 0.205, 0.1961, 0.1694, 0.2129, 0.1604, 0.22, 0.205, 0.2118, 0.2118, 0.1814, 0.1814, 0.1961, 0.1694, 0.2118, 0.2118, 0.205, 0.22, 0.1694, 0.1961, 0.1814, 0.1814, 0.205, 0.22, 0.2001, 0.2293, 0.1604, 0.2129, 0.1694, 0.1961, 0.2001, 0.2293, 0.197, 0.2395, 0.1549, 0.2311, 0.1604, 0.2129, 0.197, 0.2395, 0.1959, 0.25, 0.153, 0.25, 0.1549, 0.2311, 0.1959, 0.25, 0.197, 0.2605, 0.1549, 0.2689, 0.153, 0.25, 0.197, 0.2605, 0.2001, 0.2707, 0.1604, 0.2871, 0.1549, 0.2689, 0.2001, 0.2707, 0.205, 0.28, 0.1694, 0.3039, 0.1604, 0.2871, 0.205, 0.28, 0.2118, 0.2882, 0.1814, 0.3186, 0.1694, 0.3039, 0.2118, 0.2882, 0.22, 0.295, 0.1961, 0.3306, 0.1814, 0.3186, 0.22, 0.295, 0.2293, 0.2999, 0.2129, 0.3396, 0.1961, 0.3306, 0.2293, 0.2999, 0.2395, 0.303, 0.2311, 0.3451, 0.2129, 0.3396, 0.2395, 0.303, 0.25, 0.3041, 0.25, 0.347, 0.2311, 0.3451, 0.7904, 0.453, 0.75, 0.457, 0.75, 0.49, 0.7968, 0.4854, 0.8292, 0.4412, 0.7904, 0.453, 0.7968, 0.4854, 0.8418, 0.4717, 0.865, 0.4221, 0.8292, 0.4412, 0.8418, 0.4717, 0.8833, 0.4496, 0.8963, 0.3963, 0.865, 0.4221, 0.8833, 0.4496, 0.9197, 0.4197, 0.9221, 0.365, 0.8963, 0.3963, 0.9197, 0.4197, 0.9496, 0.3833, 0.9412, 0.3292, 0.9221, 0.365, 0.9496, 0.3833, 0.9717, 0.3418, 0.953, 0.2904, 0.9412, 0.3292, 0.9717, 0.3418, 0.9854, 0.2968, 0.957, 0.25, 0.953, 0.2904, 0.9854, 0.2968, 0.99, 0.25, 0.953, 0.2096, 0.957, 0.25, 0.99, 0.25, 0.9854, 0.2032, 0.9412, 0.1708, 0.953, 0.2096, 0.9854, 0.2032, 0.9717, 0.1582, 0.9221, 0.135, 0.9412, 0.1708, 0.9717, 0.1582, 0.9496, 0.1167, 0.8963, 0.1037, 0.9221, 0.135, 0.9496, 0.1167, 0.9197, 0.08029, 0.865, 0.07791, 0.8963, 0.1037, 0.9197, 0.08029, 0.8833, 0.05045, 0.8292, 0.05879, 0.865, 0.07791, 0.8833, 0.05045, 0.8418, 0.02827, 0.7904, 0.04701, 0.8292, 0.05879, 0.8418, 0.02827, 0.7968, 0.01461, 0.75, 0.04303, 0.7904, 0.04701, 0.7968, 0.01461, 0.75, 0.01, 0.7096, 0.04701, 0.75, 0.04303, 0.75, 0.01, 0.7032, 0.01461, 0.6708, 0.05879, 0.7096, 0.04701, 0.7032, 0.01461, 0.6582, 0.02827, 0.635, 0.07791, 0.6708, 0.05879, 0.6582, 0.02827, 0.6167, 0.05045, 0.6037, 0.1037, 0.635, 0.07791, 0.6167, 0.05045, 0.5803, 0.08029, 0.5779, 0.135, 0.6037, 0.1037, 0.5803, 0.08029, 0.5504, 0.1167, 0.5588, 0.1708, 0.5779, 0.135, 0.5504, 0.1167, 0.5283, 0.1582, 0.547, 0.2096, 0.5588, 0.1708, 0.5283, 0.1582, 0.5146, 0.2032, 0.543, 0.25, 0.547, 0.2096, 0.5146, 0.2032, 0.51, 0.25, 0.547, 0.2904, 0.543, 0.25, 0.51, 0.25, 0.5146, 0.2968, 0.5588, 0.3292, 0.547, 0.2904, 0.5146, 0.2968, 0.5283, 0.3418, 0.5779, 0.365, 0.5588, 0.3292, 0.5283, 0.3418, 0.5504, 0.3833, 0.6037, 0.3963, 0.5779, 0.365, 0.5504, 0.3833, 0.5803, 0.4197, 0.635, 0.4221, 0.6037, 0.3963, 0.5803, 0.4197, 0.6167, 0.4496, 0.6708, 0.4412, 0.635, 0.4221, 0.6167, 0.4496, 0.6582, 0.4717, 0.7096, 0.453, 0.6708, 0.4412, 0.6582, 0.4717, 0.7032, 0.4854, 0.75, 0.457, 0.7096, 0.453, 0.7032, 0.4854, 0.75, 0.49, 0.7848, 0.4248, 0.75, 0.4282, 0.75, 0.457, 0.7904, 0.453, 0.8182, 0.4147, 0.7848, 0.4248, 0.7904, 0.453, 0.8292, 0.4412, 0.849, 0.3982, 0.8182, 0.4147, 0.8292, 0.4412, 0.865, 0.4221, 0.876, 0.376, 0.849, 0.3982, 0.865, 0.4221, 0.8963, 0.3963, 0.8982, 0.349, 0.876, 0.376, 0.8963, 0.3963, 0.9221, 0.365, 0.9147, 0.3182, 0.8982, 0.349, 0.9221, 0.365, 0.9412, 0.3292, 0.9248, 0.2848, 0.9147, 0.3182, 0.9412, 0.3292, 0.953, 0.2904, 0.9282, 0.25, 0.9248, 0.2848, 0.953, 0.2904, 0.957, 0.25, 0.9248, 0.2152, 0.9282, 0.25, 0.957, 0.25, 0.953, 0.2096, 0.9147, 0.1818, 0.9248, 0.2152, 0.953, 0.2096, 0.9412, 0.1708, 0.8982, 0.151, 0.9147, 0.1818, 0.9412, 0.1708, 0.9221, 0.135, 0.876, 0.124, 0.8982, 0.151, 0.9221, 0.135, 0.8963, 0.1037, 0.849, 0.1018, 0.876, 0.124, 0.8963, 0.1037, 0.865, 0.07791, 0.8182, 0.08533, 0.849, 0.1018, 0.865, 0.07791, 0.8292, 0.05879, 0.7848, 0.07519, 0.8182, 0.08533, 0.8292, 0.05879, 0.7904, 0.04701, 0.75, 0.07176, 0.7848, 0.07519, 0.7904, 0.04701, 0.75, 0.04303, 0.7152, 0.07519, 0.75, 0.07176, 0.75, 0.04303, 0.7096, 0.04701, 0.6818, 0.08533, 0.7152, 0.07519, 0.7096, 0.04701, 0.6708, 0.05879, 0.651, 0.1018, 0.6818, 0.08533, 0.6708, 0.05879, 0.635, 0.07791, 0.624, 0.124, 0.651, 0.1018, 0.635, 0.07791, 0.6037, 0.1037, 0.6018, 0.151, 0.624, 0.124, 0.6037, 0.1037, 0.5779, 0.135, 0.5853, 0.1818, 0.6018, 0.151, 0.5779, 0.135, 0.5588, 0.1708, 0.5752, 0.2152, 0.5853, 0.1818, 0.5588, 0.1708, 0.547, 0.2096, 0.5718, 0.25, 0.5752, 0.2152, 0.547, 0.2096, 0.543, 0.25, 0.5752, 0.2848, 0.5718, 0.25, 0.543, 0.25, 0.547, 0.2904, 0.5853, 0.3182, 0.5752, 0.2848, 0.547, 0.2904, 0.5588, 0.3292, 0.6018, 0.349, 0.5853, 0.3182, 0.5588, 0.3292, 0.5779, 0.365, 0.624, 0.376, 0.6018, 0.349, 0.5779, 0.365, 0.6037, 0.3963, 0.651, 0.3982, 0.624, 0.376, 0.6037, 0.3963, 0.635, 0.4221, 0.6818, 0.4147, 0.651, 0.3982, 0.635, 0.4221, 0.6708, 0.4412, 0.7152, 0.4248, 0.6818, 0.4147, 0.6708, 0.4412, 0.7096, 0.453, 0.75, 0.4282, 0.7152, 0.4248, 0.7096, 0.453, 0.75, 0.457, 0.7785, 0.3931, 0.75, 0.3959, 0.75, 0.4282, 0.7848, 0.4248, 0.8058, 0.3848, 0.7785, 0.3931, 0.7848, 0.4248, 0.8182, 0.4147, 0.831, 0.3713, 0.8058, 0.3848, 0.8182, 0.4147, 0.849, 0.3982, 0.8531, 0.3531, 0.831, 0.3713, 0.849, 0.3982, 0.876, 0.376, 0.8713, 0.331, 0.8531, 0.3531, 0.876, 0.376, 0.8982, 0.349, 0.8848, 0.3058, 0.8713, 0.331, 0.8982, 0.349, 0.9147, 0.3182, 0.8931, 0.2785, 0.8848, 0.3058, 0.9147, 0.3182, 0.9248, 0.2848, 0.8959, 0.25, 0.8931, 0.2785, 0.9248, 0.2848, 0.9282, 0.25, 0.8931, 0.2215, 0.8959, 0.25, 0.9282, 0.25, 0.9248, 0.2152, 0.8848, 0.1942, 0.8931, 0.2215, 0.9248, 0.2152, 0.9147, 0.1818, 0.8713, 0.169, 0.8848, 0.1942, 0.9147, 0.1818, 0.8982, 0.151, 0.8531, 0.1469, 0.8713, 0.169, 0.8982, 0.151, 0.876, 0.124, 0.831, 0.1287, 0.8531, 0.1469, 0.876, 0.124, 0.849, 0.1018, 0.8058, 0.1152, 0.831, 0.1287, 0.849, 0.1018, 0.8182, 0.08533, 0.7785, 0.1069, 0.8058, 0.1152, 0.8182, 0.08533, 0.7848, 0.07519, 0.75, 0.1041, 0.7785, 0.1069, 0.7848, 0.07519, 0.75, 0.07176, 0.7215, 0.1069, 0.75, 0.1041, 0.75, 0.07176, 0.7152, 0.07519, 0.6942, 0.1152, 0.7215, 0.1069, 0.7152, 0.07519, 0.6818, 0.08533, 0.669, 0.1287, 0.6942, 0.1152, 0.6818, 0.08533, 0.651, 0.1018, 0.6469, 0.1469, 0.669, 0.1287, 0.651, 0.1018, 0.624, 0.124, 0.6287, 0.169, 0.6469, 0.1469, 0.624, 0.124, 0.6018, 0.151, 0.6152, 0.1942, 0.6287, 0.169, 0.6018, 0.151, 0.5853, 0.1818, 0.6069, 0.2215, 0.6152, 0.1942, 0.5853, 0.1818, 0.5752, 0.2152, 0.6041, 0.25, 0.6069, 0.2215, 0.5752, 0.2152, 0.5718, 0.25, 0.6069, 0.2785, 0.6041, 0.25, 0.5718, 0.25, 0.5752, 0.2848, 0.6152, 0.3058, 0.6069, 0.2785, 0.5752, 0.2848, 0.5853, 0.3182, 0.6287, 0.331, 0.6152, 0.3058, 0.5853, 0.3182, 0.6018, 0.349, 0.6469, 0.3531, 0.6287, 0.331, 0.6018, 0.349, 0.624, 0.376, 0.669, 0.3713, 0.6469, 0.3531, 0.624, 0.376, 0.651, 0.3982, 0.6942, 0.3848, 0.669, 0.3713, 0.651, 0.3982, 0.6818, 0.4147, 0.7215, 0.3931, 0.6942, 0.3848, 0.6818, 0.4147, 0.7152, 0.4248, 0.75, 0.3959, 0.7215, 0.3931, 0.7152, 0.4248, 0.75, 0.4282, 0.7704, 0.3526, 0.75, 0.3547, 0.75, 0.3959, 0.7785, 0.3931, 0.79, 0.3467, 0.7704, 0.3526, 0.7785, 0.3931, 0.8058, 0.3848, 0.8081, 0.337, 0.79, 0.3467, 0.8058, 0.3848, 0.831, 0.3713, 0.824, 0.324, 0.8081, 0.337, 0.831, 0.3713, 0.8531, 0.3531, 0.837, 0.3081, 0.824, 0.324, 0.8531, 0.3531, 0.8713, 0.331, 0.8467, 0.29, 0.837, 0.3081, 0.8713, 0.331, 0.8848, 0.3058, 0.8526, 0.2704, 0.8467, 0.29, 0.8848, 0.3058, 0.8931, 0.2785, 0.8547, 0.25, 0.8526, 0.2704, 0.8931, 0.2785, 0.8959, 0.25, 0.8526, 0.2296, 0.8547, 0.25, 0.8959, 0.25, 0.8931, 0.2215, 0.8467, 0.21, 0.8526, 0.2296, 0.8931, 0.2215, 0.8848, 0.1942, 0.837, 0.1919, 0.8467, 0.21, 0.8848, 0.1942, 0.8713, 0.169, 0.824, 0.176, 0.837, 0.1919, 0.8713, 0.169, 0.8531, 0.1469, 0.8081, 0.163, 0.824, 0.176, 0.8531, 0.1469, 0.831, 0.1287, 0.79, 0.1533, 0.8081, 0.163, 0.831, 0.1287, 0.8058, 0.1152, 0.7704, 0.1474, 0.79, 0.1533, 0.8058, 0.1152, 0.7785, 0.1069, 0.75, 0.1453, 0.7704, 0.1474, 0.7785, 0.1069, 0.75, 0.1041, 0.7296, 0.1474, 0.75, 0.1453, 0.75, 0.1041, 0.7215, 0.1069, 0.71, 0.1533, 0.7296, 0.1474, 0.7215, 0.1069, 0.6942, 0.1152, 0.6919, 0.163, 0.71, 0.1533, 0.6942, 0.1152, 0.669, 0.1287, 0.676, 0.176, 0.6919, 0.163, 0.669, 0.1287, 0.6469, 0.1469, 0.663, 0.1919, 0.676, 0.176, 0.6469, 0.1469, 0.6287, 0.169, 0.6533, 0.21, 0.663, 0.1919, 0.6287, 0.169, 0.6152, 0.1942, 0.6474, 0.2296, 0.6533, 0.21, 0.6152, 0.1942, 0.6069, 0.2215, 0.6453, 0.25, 0.6474, 0.2296, 0.6069, 0.2215, 0.6041, 0.25, 0.6474, 0.2704, 0.6453, 0.25, 0.6041, 0.25, 0.6069, 0.2785, 0.6533, 0.29, 0.6474, 0.2704, 0.6069, 0.2785, 0.6152, 0.3058, 0.663, 0.3081, 0.6533, 0.29, 0.6152, 0.3058, 0.6287, 0.331, 0.676, 0.324, 0.663, 0.3081, 0.6287, 0.331, 0.6469, 0.3531, 0.6919, 0.337, 0.676, 0.324, 0.6469, 0.3531, 0.669, 0.3713, 0.71, 0.3467, 0.6919, 0.337, 0.669, 0.3713, 0.6942, 0.3848, 0.7296, 0.3526, 0.71, 0.3467, 0.6942, 0.3848, 0.7215, 0.3931, 0.75, 0.3547, 0.7296, 0.3526, 0.7215, 0.3931, 0.75, 0.3959, 0.764, 0.3204, 0.75, 0.3218, 0.75, 0.3547, 0.7704, 0.3526, 0.7775, 0.3163, 0.764, 0.3204, 0.7704, 0.3526, 0.79, 0.3467, 0.7899, 0.3097, 0.7775, 0.3163, 0.79, 0.3467, 0.8081, 0.337, 0.8008, 0.3008, 0.7899, 0.3097, 0.8081, 0.337, 0.824, 0.324, 0.8097, 0.2899, 0.8008, 0.3008, 0.824, 0.324, 0.837, 0.3081, 0.8163, 0.2775, 0.8097, 0.2899, 0.837, 0.3081, 0.8467, 0.29, 0.8204, 0.264, 0.8163, 0.2775, 0.8467, 0.29, 0.8526, 0.2704, 0.8218, 0.25, 0.8204, 0.264, 0.8526, 0.2704, 0.8547, 0.25, 0.8204, 0.236, 0.8218, 0.25, 0.8547, 0.25, 0.8526, 0.2296, 0.8163, 0.2225, 0.8204, 0.236, 0.8526, 0.2296, 0.8467, 0.21, 0.8097, 0.2101, 0.8163, 0.2225, 0.8467, 0.21, 0.837, 0.1919, 0.8008, 0.1992, 0.8097, 0.2101, 0.837, 0.1919, 0.824, 0.176, 0.7899, 0.1903, 0.8008, 0.1992, 0.824, 0.176, 0.8081, 0.163, 0.7775, 0.1837, 0.7899, 0.1903, 0.8081, 0.163, 0.79, 0.1533, 0.764, 0.1796, 0.7775, 0.1837, 0.79, 0.1533, 0.7704, 0.1474, 0.75, 0.1782, 0.764, 0.1796, 0.7704, 0.1474, 0.75, 0.1453, 0.736, 0.1796, 0.75, 0.1782, 0.75, 0.1453, 0.7296, 0.1474, 0.7225, 0.1837, 0.736, 0.1796, 0.7296, 0.1474, 0.71, 0.1533, 0.7101, 0.1903, 0.7225, 0.1837, 0.71, 0.1533, 0.6919, 0.163, 0.6992, 0.1992, 0.7101, 0.1903, 0.6919, 0.163, 0.676, 0.176, 0.6903, 0.2101, 0.6992, 0.1992, 0.676, 0.176, 0.663, 0.1919, 0.6837, 0.2225, 0.6903, 0.2101, 0.663, 0.1919, 0.6533, 0.21, 0.6796, 0.236, 0.6837, 0.2225, 0.6533, 0.21, 0.6474, 0.2296, 0.6782, 0.25, 0.6796, 0.236, 0.6474, 0.2296, 0.6453, 0.25, 0.6796, 0.264, 0.6782, 0.25, 0.6453, 0.25, 0.6474, 0.2704, 0.6837, 0.2775, 0.6796, 0.264, 0.6474, 0.2704, 0.6533, 0.29, 0.6903, 0.2899, 0.6837, 0.2775, 0.6533, 0.29, 0.663, 0.3081, 0.6992, 0.3008, 0.6903, 0.2899, 0.663, 0.3081, 0.676, 0.324, 0.7101, 0.3097, 0.6992, 0.3008, 0.676, 0.324, 0.6919, 0.337, 0.7225, 0.3163, 0.7101, 0.3097, 0.6919, 0.337, 0.71, 0.3467, 0.736, 0.3204, 0.7225, 0.3163, 0.71, 0.3467, 0.7296, 0.3526, 0.75, 0.3218, 0.736, 0.3204, 0.7296, 0.3526, 0.75, 0.3547])
me_cylinder.update()
arm_armature = bpy.data.armatures.new('Armature')  # bones are not reproduced

# ---- objects
ob_cylinder = bpy.data.objects.new('Cylinder', me_cylinder)
ob_armature = bpy.data.objects.new('Armature', arm_armature)

# ---- transforms, parenting, visibility, modifiers, constraints
ob_cylinder.parent = ob_armature
ob_cylinder.location = (0.0, -1.0, 7.105e-15)
_vg = ob_cylinder.vertex_groups.new(name='Bone')
for _i, _w in zip([0, 2, 4, 6, 8, 10, 12, 14, 16, 18, 20, 22, 24, 26, 28, 30, 32, 34, 36, 38, 40, 42, 44, 46, 48, 50, 52, 54, 56, 58, 60, 62, 192, 193, 194, 195, 196, 197, 198, 199, 200, 201, 202, 203, 204, 205, 206, 207, 208, 209, 210, 211, 212, 213, 214, 215, 216, 217, 218, 219, 220, 221, 222, 223, 224, 225, 226, 227, 228, 229, 230, 231, 232, 233, 234, 235, 236, 237, 238, 239, 240, 241, 242, 243, 244, 245, 246, 247, 248, 249, 250, 251, 252, 253, 254, 255, 256, 257, 258, 259, 260, 261, 262, 263, 264, 265, 266, 267, 268, 269, 270, 271, 272, 273, 274, 275, 276, 277, 278, 279, 280, 281, 282, 283, 284, 285, 286, 287, 288, 289, 290, 291, 292, 293, 294, 295, 296, 297, 298, 299, 300, 301, 302, 303, 304, 305, 306, 307, 308, 309, 310, 311, 312, 313, 314, 315, 316, 317, 318, 319, 320, 321, 322, 323, 324, 325, 326, 327, 328, 329, 330, 331, 332, 333, 334, 335, 336, 337, 338, 339, 340, 341, 342, 343, 344, 345, 346, 347, 348, 349, 350, 351], [0.9989, 0.999, 0.9991, 0.9992, 0.9993, 0.9994, 0.9995, 0.9995, 0.9994, 0.9992, 0.9991, 0.9989, 0.9988, 0.9986, 0.9985, 0.9984, 0.9982, 0.9981, 0.9979, 0.9979, 0.9978, 0.9978, 0.9978, 0.9978, 0.9978, 0.9979, 0.998, 0.9981, 0.9982, 0.9984, 0.9985, 0.9988, 0.9946, 0.9946, 0.9946, 0.9946, 0.9946, 0.9946, 0.9946, 0.9946, 0.9946, 0.9946, 0.9946, 0.9946, 0.9946, 0.9946, 0.9946, 0.9946, 0.9946, 0.9946, 0.9946, 0.9946, 0.9946, 0.9946, 0.9946, 0.9946, 0.9946, 0.9946, 0.9946, 0.9945, 0.9945, 0.9945, 0.9945, 0.9946, 0.9959, 0.9959, 0.996, 0.9961, 0.9961, 0.9961, 0.9962, 0.9961, 0.9961, 0.9961, 0.996, 0.9959, 0.9959, 0.9958, 0.9957, 0.9956, 0.9956, 0.9955, 0.9954, 0.9954, 0.9954, 0.9954, 0.9954, 0.9954, 0.9954, 0.9954, 0.9955, 0.9955, 0.9956, 0.9956, 0.9957, 0.9958, 0.9969, 0.997, 0.9972, 0.9973, 0.9974, 0.9974, 0.9974, 0.9974, 0.9974, 0.9973, 0.9972, 0.997, 0.9969, 0.9967, 0.9966, 0.9965, 0.9963, 0.9962, 0.9961, 0.9961, 0.996, 0.996, 0.996, 0.996, 0.996, 0.9961, 0.9962, 0.9963, 0.9964, 0.9965, 0.9966, 0.9968, 0.9978, 0.998, 0.9982, 0.9984, 0.9985, 0.9986, 0.9986, 0.9985, 0.9985, 0.9983, 0.9982, 0.998, 0.9978, 0.9976, 0.9974, 0.9972, 0.9971, 0.9969, 0.9968, 0.9967, 0.9966, 0.9966, 0.9966, 0.9966, 0.9967, 0.9967, 0.9968, 0.9969, 0.9971, 0.9973, 0.9974, 0.9976, 0.9986, 0.9988, 0.9989, 0.9991, 0.9992, 0.9993, 0.9993, 0.9993, 0.9992, 0.9991, 0.9989, 0.9987, 0.9985, 0.9983, 0.9981, 0.9979, 0.9977, 0.9976, 0.9975, 0.9974, 0.9973, 0.9973, 0.9973, 0.9973, 0.9973, 0.9974, 0.9975, 0.9976, 0.9978, 0.998, 0.9982, 0.9984]): _vg.add([_i], _w, 'REPLACE')
_vg = ob_cylinder.vertex_groups.new(name='Bone.001')
_vg = ob_cylinder.vertex_groups.new(name='Bone.002')
_vg = ob_cylinder.vertex_groups.new(name='Bone.003')
for _i, _w in zip([1, 3, 5, 7, 9, 11, 13, 15, 17, 19, 21, 23, 25, 27, 29, 31, 33, 35, 37, 39, 41, 43, 45, 47, 49, 51, 53, 55, 57, 59, 61, 63, 64, 65, 66, 67, 68, 69, 70, 71, 72, 73, 74, 75, 76, 77, 78, 79, 80, 81, 82, 83, 84, 85, 86, 87, 88, 89, 90, 91, 92, 93, 94, 95, 96, 97, 98, 99, 100, 101, 102, 103, 104, 105, 106, 107, 108, 109, 110, 111, 112, 113, 114, 115, 116, 117, 118, 119, 120, 121, 122, 123, 124, 125, 126, 127, 128, 129, 130, 131, 132, 133, 134, 135, 136, 137, 138, 139, 140, 141, 142, 143, 144, 145, 146, 147, 148, 149, 150, 151, 152, 153, 154, 155, 156, 157, 158, 159, 160, 161, 162, 163, 164, 165, 166, 167, 168, 169, 170, 171, 172, 173, 174, 175, 176, 177, 178, 179, 180, 181, 182, 183, 184, 185, 186, 187, 188, 189, 190, 191], [0.9995, 0.9995, 0.9995, 0.9995, 0.9995, 0.9995, 0.9995, 0.9995, 0.9995, 0.9995, 0.9995, 0.9995, 0.9995, 0.9995, 0.9995, 0.9995, 0.9995, 0.9995, 0.9995, 0.9995, 0.9995, 0.9995, 0.9995, 0.9995, 0.9995, 0.9995, 0.9995, 0.9995, 0.9995, 0.9995, 0.9995, 0.9995, 0.995, 0.995, 0.995, 0.995, 0.995, 0.995, 0.995, 0.995, 0.995, 0.995, 0.995, 0.995, 0.995, 0.995, 0.995, 0.9949, 0.9949, 0.9949, 0.9949, 0.9949, 0.9949, 0.9949, 0.9949, 0.9949, 0.9949, 0.9949, 0.9949, 0.9949, 0.9949, 0.9949, 0.995, 0.995, 0.9983, 0.9983, 0.9983, 0.9983, 0.9983, 0.9983, 0.9983, 0.9983, 0.9983, 0.9983, 0.9983, 0.9983, 0.9983, 0.9983, 0.9982, 0.9982, 0.9982, 0.9982, 0.9982, 0.9982, 0.9982, 0.9982, 0.9982, 0.9982, 0.9982, 0.9982, 0.9982, 0.9982, 0.9982, 0.9982, 0.9983, 0.9983, 0.9988, 0.9988, 0.9988, 0.9988, 0.9988, 0.9988, 0.9988, 0.9988, 0.9988, 0.9988, 0.9988, 0.9988, 0.9988, 0.9988, 0.9988, 0.9988, 0.9988, 0.9988, 0.9988, 0.9988, 0.9988, 0.9988, 0.9988, 0.9988, 0.9988, 0.9988, 0.9988, 0.9988, 0.9988, 0.9988, 0.9988, 0.9988, 0.9993, 0.9993, 0.9993, 0.9993, 0.9993, 0.9993, 0.9993, 0.9993, 0.9993, 0.9993, 0.9993, 0.9993, 0.9993, 0.9993, 0.9993, 0.9993, 0.9993, 0.9993, 0.9993, 0.9993, 0.9993, 0.9993, 0.9993, 0.9993, 0.9993, 0.9993, 0.9993, 0.9993, 0.9993, 0.9993, 0.9993, 0.9993]): _vg.add([_i], _w, 'REPLACE')
_m = ob_cylinder.modifiers.new('Armature', 'ARMATURE')
_m.object = ob_armature
ob_armature.location = (0.0, 0.0, 0.0)

# ---- collection membership
col_collection.objects.link(ob_cylinder)
col_collection.objects.link(ob_armature)

# ---- scene / render settings (as saved in the file)
scene.frame_start = 1; scene.frame_end = 250; scene.frame_set(1)
scene.render.engine = 'BLENDER_EEVEE_NEXT'
scene.cycles.sampling_pattern = 'TABULATED_SOBOL'
bpy.context.view_layer.update()

# ---- added for rendering (the .blend has no active camera and no usable light): camera, sun
cam_auto = bpy.data.cameras.new('AutoCamera')
cam_auto.lens = 50.0
cam_auto.sensor_width = 36.0
cam_auto.clip_end = 1000.0
ob_auto_camera = bpy.data.objects.new('AutoCamera', cam_auto)
scene.collection.objects.link(ob_auto_camera)
ob_auto_camera.location = (1.94296, -3.2889, 1.55656)
ob_auto_camera.rotation_euler = (1.09748, -7.21219e-08, 0.694738)
scene.camera = ob_auto_camera
light_auto_sun = bpy.data.lights.new('AutoSun', 'SUN')
light_auto_sun.energy = 3.0
light_auto_sun.angle = 0.0523599
ob_auto_sun = bpy.data.objects.new('AutoSun', light_auto_sun)
scene.collection.objects.link(ob_auto_sun)
ob_auto_sun.rotation_euler = (0.872665, 0.174533, 0.523599)
bpy.context.view_layer.update()
